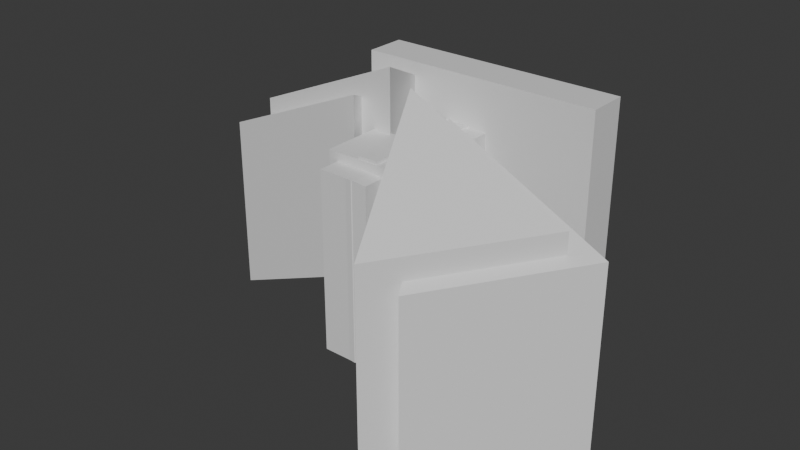 # Source: 14-floatpass-environment.blend  (saved by Blender 4.3.34; exported with 4.5.12 LTS)
import bpy
from mathutils import Matrix  # noqa: F401  (used for matrix-valued properties, if any)

bpy.ops.wm.read_factory_settings(use_empty=True)
scene = bpy.context.scene
scene.name = 'Scene'

# ---- collections
col_collection = bpy.data.collections.new('Collection'); scene.collection.children.link(col_collection)
col_collection_2 = bpy.data.collections.new('Collection 2'); scene.collection.children.link(col_collection_2)

# ---- materials (node trees are filled in below, after node groups)
mat_material = bpy.data.materials.new('Material')
mat_material.alpha_threshold = 0.0
mat_material.roughness = 0.5
mat_material.line_color = (0.0, 0.0, 0.0, 1.0)

# ---- node groups
ng_worldspaceextrude = bpy.data.node_groups.new('WorldspaceExtrude', 'GeometryNodeTree')
_s = ng_worldspaceextrude.interface.new_socket(name='Geometry', in_out='OUTPUT', socket_type='NodeSocketGeometry')
_s = ng_worldspaceextrude.interface.new_socket(name='Geometry', in_out='INPUT', socket_type='NodeSocketGeometry')
ng_worldspaceextrude.is_modifier = True
_N = ng_worldspaceextrude.nodes; _L = ng_worldspaceextrude.links
n0 = _N.new('NodeGroupInput'); n0.name = 'Group Input'; n0.location = (-280, 115)
n1 = _N.new('NodeGroupOutput'); n1.name = 'Group Output'; n1.location = (495, 70)
n2 = _N.new('GeometryNodeExtrudeMesh'); n2.name = 'Extrude Mesh'; n2.location = (-33, 131)
n2.inputs[4].default_value = False
n3 = _N.new('ShaderNodeCombineXYZ'); n3.name = 'Combine XYZ'; n3.location = (-228, 13)
n3.inputs[2].default_value = -500.0
n4 = _N.new('GeometryNodeJoinGeometry'); n4.name = 'Join Geometry'; n4.location = (331, 83)
n5 = _N.new('GeometryNodeFlipFaces'); n5.name = 'Flip Faces'; n5.location = (151, 148)
_L.new(n4.outputs[0], n1.inputs[0])
_L.new(n0.outputs[0], n2.inputs[0])
_L.new(n3.outputs[0], n2.inputs[2])
_L.new(n5.outputs[0], n4.inputs[0])
_L.new(n0.outputs[0], n4.inputs[0])
_L.new(n2.outputs[0], n5.inputs[0])
n1.is_active_output = True
ng_weightedextrude = bpy.data.node_groups.new('WeightedExtrude', 'GeometryNodeTree')
_s = ng_weightedextrude.interface.new_socket(name='Geometry', in_out='OUTPUT', socket_type='NodeSocketGeometry')
_s = ng_weightedextrude.interface.new_socket(name='Geometry', in_out='INPUT', socket_type='NodeSocketGeometry')
_s = ng_weightedextrude.interface.new_socket(name='ThicknessWeight', in_out='INPUT', socket_type='NodeSocketFloat')
_s.default_value = -12.0
_s.min_value = -1e+04
_s.max_value = 1e+04
_s = ng_weightedextrude.interface.new_socket(name='ThicknessMin', in_out='INPUT', socket_type='NodeSocketFloat')
_s.default_value = -50.0
_s.min_value = -1e+04
_s.max_value = 1e+04
_s = ng_weightedextrude.interface.new_socket(name='ThicknessMax', in_out='INPUT', socket_type='NodeSocketFloat')
_s.default_value = -50.0
_s.min_value = -1e+04
_s.max_value = 1e+04
ng_weightedextrude.is_modifier = True
_N = ng_weightedextrude.nodes; _L = ng_weightedextrude.links
n0 = _N.new('NodeGroupInput'); n0.name = 'Group Input'; n0.location = (-902, 64)
n1 = _N.new('NodeGroupOutput'); n1.name = 'Group Output'; n1.location = (814, 17)
n2 = _N.new('GeometryNodeExtrudeMesh'); n2.name = 'Extrude Mesh'; n2.location = (-143, -14)
n2.inputs[3].default_value = 0.0
n2.inputs[4].default_value = False
n3 = _N.new('ShaderNodeCombineXYZ'); n3.name = 'Combine XYZ'; n3.location = (-345, -258)
n4 = _N.new('GeometryNodeJoinGeometry'); n4.name = 'Join Geometry'; n4.location = (650, 30)
n5 = _N.new('GeometryNodeFlipFaces'); n5.name = 'Flip Faces'; n5.location = (417, -80)
n6 = _N.new('ShaderNodeMapRange'); n6.name = 'Map Range'; n6.location = (-597, -121)
n7 = _N.new('GeometryNodeSplitEdges'); n7.name = 'Split Edges'; n7.location = (-239, -438)
n8 = _N.new('GeometryNodeSetPosition'); n8.name = 'Set Position'; n8.location = (144, -89)
_L.new(n4.outputs[0], n1.inputs[0])
_L.new(n5.outputs[0], n4.inputs[0])
_L.new(n0.outputs[1], n6.inputs[0])
_L.new(n6.outputs[0], n3.inputs[2])
_L.new(n0.outputs[0], n2.inputs[0])
_L.new(n2.outputs[1], n8.inputs[1])
_L.new(n3.outputs[0], n8.inputs[3])
_L.new(n8.outputs[0], n5.inputs[0])
_L.new(n2.outputs[0], n8.inputs[0])
_L.new(n0.outputs[0], n4.inputs[0])
_L.new(n0.outputs[2], n6.inputs[3])
_L.new(n0.outputs[3], n6.inputs[4])
n1.is_active_output = True

# ---- material node trees
mat_material.use_nodes = True; mat_material.node_tree.nodes.clear()
_N = mat_material.node_tree.nodes; _L = mat_material.node_tree.links
n0 = _N.new('ShaderNodeOutputMaterial'); n0.name = 'Material Output'; n0.location = (300, 300)
n1 = _N.new('ShaderNodeBsdfPrincipled'); n1.name = 'Principled BSDF'; n1.location = (10, 300)
n1.inputs[3].default_value = 1.45
_L.new(n1.outputs[0], n0.inputs[0])
n0.is_active_output = True

# ---- world
world_world = bpy.data.worlds.new('World'); scene.world = world_world
world_world.use_nodes = True; world_world.node_tree.nodes.clear()
_N = world_world.node_tree.nodes; _L = world_world.node_tree.links
n0 = _N.new('ShaderNodeOutputWorld'); n0.name = 'World Output'; n0.location = (300, 300)
n1 = _N.new('ShaderNodeBackground'); n1.name = 'Background'; n1.location = (10, 300)
n1.inputs[0].default_value = (0.05088, 0.05088, 0.05088, 1.0)
_L.new(n1.outputs[0], n0.inputs[0])
n0.is_active_output = True
world_world.color = (0.05088, 0.05088, 0.05088)
world_world.sun_shadow_jitter_overblur = 0.0

# ---- meshes
me_cube = bpy.data.meshes.new('Cube')
me_cube.from_pydata([(42.16, 34.51, 0.01846), (-73.41, 34.51, 0.01846), (31.87, -183.2, 0.01846), (-73.41, -183.2, 0.01846), (-11.53, 53.12, 6.703), (-83.48, 53.12, 6.703), (-11.36, -60.46, 6.703), (-83.48, -46.67, 6.703), (-11.53, -32.96, 6.703), (-83.48, -32.96, 6.703), (-18.89, -22.46, 6.703), (-83.48, -22.46, 6.703), (42.16, -17.19, 0.01846), (-73.41, -17.19, 0.01846), (-73.41, -42.18, 0.01846), (26.0, -42.18, 0.01846), (-73.41, -134.9, 0.01846), (31.87, -134.9, 0.01846), (26.0, -115.4, 0.01846), (-73.41, -115.4, 0.01846)], [], [(13, 12, 0, 1), (11, 10, 4, 5), (7, 6, 8, 9), (9, 8, 10, 11), (14, 15, 12, 13), (19, 18, 15, 14), (3, 2, 17, 16), (16, 17, 18, 19)])
_uv = me_cube.uv_layers.new(name='UVMap')
_uv.uv.foreach_set('vector', [0.0, 0.9248, 1.0, 0.9248, 1.0, 1.0, 0.0, 1.0, 0.0, 0.414, 1.0, 0.414, 1.0, 1.0, 0.0, 1.0, 0.0, 0.0, 1.0, 0.0, 1.0, 0.3474, 0.0, 0.3474, 0.0, 0.3474, 1.0, 0.3474, 1.0, 0.414, 0.0, 0.414, 0.0, 0.8885, 1.0, 0.8885, 1.0, 0.9248, 0.0, 0.9248, 0.0, 0.782, 1.0, 0.782, 1.0, 0.8885, 0.0, 0.8885, 0.0, 0.7191, 1.0, 0.7191, 1.0, 0.7537, 0.0, 0.7537, 0.0, 0.7537, 1.0, 0.7537, 1.0, 0.782, 0.0, 0.782])
me_cube.materials.append(mat_material)
me_cube.use_mirror_vertex_groups = False
me_cube.update()
me_cube_001 = bpy.data.meshes.new('Cube.001')
me_cube_001.from_pydata([(-341.7, 28.33, 140.9), (352.4, 28.33, 140.9), (-341.7, 143.4, 140.9), (352.4, 143.4, 140.9), (54.75, -290.3, 215.2), (262.2, -718.2, 16.29), (512.2, -325.6, 16.29), (124.1, -236.6, 143.8), (331.5, -664.4, -55.09), (581.5, -271.8, -55.09), (-74.59, -210.0, 215.2), (-282.0, 217.8, 16.29), (-532.0, -174.7, 16.29), (-143.9, -263.8, 143.8), (-351.3, 164.1, -55.09), (-601.3, -228.5, -55.09)], [], [(0, 1, 3, 2), (4, 5, 6), (7, 8, 9), (10, 11, 12), (13, 14, 15)])
_uv = me_cube_001.uv_layers.new(name='UVMap')
_uv.uv.foreach_set('vector', [0.0, 0.0, 1.0, 0.0, 1.0, 1.0, 0.0, 1.0, 0.0, 0.0, 1.0, 0.0, 1.0, 1.0, 0.0, 0.0, 1.0, 0.0, 1.0, 1.0, 0.0, 0.0, 1.0, 0.0, 1.0, 1.0, 0.0, 0.0, 1.0, 0.0, 1.0, 1.0])
me_cube_001.materials.append(mat_material)
me_cube_001.use_mirror_x = True
me_cube_001.use_mirror_y = True
me_cube_001.use_mirror_vertex_groups = False
me_cube_001.update()
me_cube_007 = bpy.data.meshes.new('Cube.007')
me_cube_007.from_pydata([], [], [])
_uv = me_cube_007.uv_layers.new(name='UVMap')
_uv.uv.foreach_set('vector', [])
me_cube_007.materials.append(mat_material)
me_cube_007.use_mirror_vertex_groups = False
me_cube_007.update()
me_cube_008 = bpy.data.meshes.new('Cube.008')
me_cube_008.from_pydata([], [], [])
_uv = me_cube_008.uv_layers.new(name='UVMap')
_uv.uv.foreach_set('vector', [])
me_cube_008.materials.append(mat_material)
me_cube_008.use_mirror_x = True
me_cube_008.use_mirror_y = True
me_cube_008.use_mirror_vertex_groups = False
me_cube_008.update()
me_plane = bpy.data.meshes.new('Plane')
me_plane.from_pydata([], [], [])
_uv = me_plane.uv_layers.new(name='UVMap')
_uv.uv.foreach_set('vector', [])
me_plane.materials.append(mat_material)
me_plane.update()
me_cube_004 = bpy.data.meshes.new('Cube.004')
me_cube_004.from_pydata([(-104.3, -427.8, 15.5), (-104.3, -117.3, 15.5), (-53.75, -427.8, 15.5), (-53.75, -117.3, 15.5), (2.028, -427.8, 15.5), (2.028, -150.9, 15.5), (35.83, -181.5, 12.22), (35.83, -427.8, 12.22), (-25.48, -128.3, 15.5), (-25.48, -427.8, 15.5), (-129.8, -201.9, 40.28), (-129.8, -369.0, 40.28), (-129.8, -260.3, 27.73), (89.14, -260.3, 26.16), (-129.8, -186.9, 27.73), (89.14, -175.6, 26.16), (-25.27, -260.3, 27.73), (-25.27, -186.9, 27.73), (0.5148, -260.3, 28.65), (0.5148, -175.6, 28.65), (-11.15, -179.7, 28.65), (-11.15, -260.3, 28.65), (-13.37, -181.7, 27.73), (-13.37, -260.3, 27.73), (-6.38, -427.8, 15.5), (-6.38, -144.0, 15.5), (-8.097, -143.8, 15.5), (-8.097, -429.0, 15.5), (67.97, -369.0, 40.28), (2.6, -369.0, 40.28), (2.6, -201.9, 40.28), (-6.003, -369.0, 40.28), (-6.003, -199.2, 40.28), (-49.7, -369.0, 40.28), (-49.7, -199.2, 40.28), (-129.8, -221.2, 40.28), (67.97, -221.2, 40.28), (2.6, -221.2, 40.28), (-6.003, -219.0, 40.28), (-49.7, -219.0, 40.28), (64.18, -209.1, 33.71), (-1.189, -209.1, 33.71), (64.18, -236.5, 33.71), (-1.189, -236.5, 33.71), (34.51, -206.5, 33.71), (34.51, -236.5, 33.71), (28.61, -236.5, 33.71), (28.61, -209.1, 33.71), (18.2, -315.3, 47.68), (-37.97, -315.3, 47.68), (18.2, -367.2, 47.68), (-37.97, -367.2, 47.68), (-0.9313, -315.3, 47.68), (-0.9313, -367.2, 47.68), (-4.251, -367.2, 47.68), (-4.251, -313.0, 47.68)], [], [(0, 2, 3, 1), (24, 4, 5, 25), (4, 7, 6, 5), (2, 9, 8, 3), (18, 13, 15, 19), (12, 16, 17, 14), (21, 18, 19, 20), (23, 21, 20, 22), (16, 23, 22, 17), (27, 24, 25, 26), (9, 27, 26, 8), (38, 37, 30, 32), (39, 38, 32, 34), (35, 39, 34, 10), (11, 33, 39, 35), (33, 31, 38, 39), (31, 29, 37, 38), (29, 28, 36, 37), (45, 42, 40, 44), (46, 45, 44, 47), (43, 46, 47, 41), (53, 50, 48, 52), (54, 53, 52, 55), (51, 54, 55, 49)])
_uv = me_cube_004.uv_layers.new(name='UVMap')
_uv.uv.foreach_set('vector', [0.0, 0.0, 0.2827, 0.0, 0.2827, 1.0, 0.0, 1.0, 0.3772, 0.0, 0.394, 0.0, 0.394, 1.0, 0.3772, 1.0, 0.394, 0.0, 0.677, 0.0, 0.677, 1.0, 0.394, 1.0, 0.2827, 0.0, 0.3391, 0.0, 0.3391, 1.0, 0.2827, 1.0, 0.5952, 0.0, 1.0, 0.0, 1.0, 1.0, 0.5952, 1.0, 0.0, 0.0, 0.4775, 0.0, 0.4775, 1.0, 0.0, 1.0, 0.542, 0.0, 0.5952, 0.0, 0.5952, 1.0, 0.542, 1.0, 0.5318, 0.0, 0.542, 0.0, 0.542, 1.0, 0.5318, 1.0, 0.4775, 0.0, 0.5318, 0.0, 0.5318, 1.0, 0.4775, 1.0, 0.3738, 0.0, 0.3772, 0.0, 0.3772, 1.0, 0.3738, 1.0, 0.3391, 0.0, 0.3738, 0.0, 0.3738, 1.0, 0.3391, 1.0, 0.3053, 0.8358, 0.3345, 0.8358, 0.3345, 1.0, 0.3053, 1.0, 0.2725, 0.8358, 0.3053, 0.8358, 0.3053, 1.0, 0.2725, 1.0, 0.0, 0.8358, 0.2725, 0.8358, 0.2725, 1.0, 0.0, 1.0, 0.0, 0.0, 0.2725, 0.0, 0.2725, 0.8358, 0.0, 0.8358, 0.2725, 0.0, 0.3053, 0.0, 0.3053, 0.8358, 0.2725, 0.8358, 0.3053, 0.0, 0.3345, 0.0, 0.3345, 0.8358, 0.3053, 0.8358, 0.3345, 0.0, 0.4318, 0.0, 0.4318, 0.8358, 0.3345, 0.8358, 0.3876, 0.8358, 0.4318, 0.8358, 0.4318, 1.0, 0.3876, 1.0, 0.3788, 0.8358, 0.3876, 0.8358, 0.3876, 1.0, 0.3788, 1.0, 0.3345, 0.8358, 0.3788, 0.8358, 0.3788, 1.0, 0.3345, 1.0, 0.2941, 0.8358, 0.3053, 0.8358, 0.3053, 1.0, 0.2941, 1.0, 0.2922, 0.8358, 0.2941, 0.8358, 0.2941, 1.0, 0.2922, 1.0, 0.2725, 0.8358, 0.2922, 0.8358, 0.2922, 1.0, 0.2725, 1.0])
me_cube_004.materials.append(mat_material)
me_cube_004.use_mirror_vertex_groups = False
me_cube_004.update()
me_cube_002 = bpy.data.meshes.new('Cube.002')
me_cube_002.from_pydata([], [], [])
_uv = me_cube_002.uv_layers.new(name='UVMap')
_uv.uv.foreach_set('vector', [])
me_cube_002.update()

# ---- objects
ob_glyphenvironmentgrounda = bpy.data.objects.new('GlyphEnvironmentGroundA', me_cube)
ob_glyphenvironmentspikes = bpy.data.objects.new('GlyphEnvironmentSpikes', me_cube_001)
ob_glyphenvironmentborder = bpy.data.objects.new('GlyphEnvironmentBorder', me_cube_007)
ob_glyphenvironmentbg = bpy.data.objects.new('GlyphEnvironmentBG', me_cube_008)
ob_bridge = bpy.data.objects.new('Bridge', me_plane)
ob_glyphenvironmentgroundb = bpy.data.objects.new('GlyphEnvironmentGroundB', me_cube_004)
ob_cube = bpy.data.objects.new('Cube', me_cube_002)

# ---- transforms, parenting, visibility, modifiers, constraints
ob_glyphenvironmentgrounda.location = (0.0, 0.0, 0.0)
ob_glyphenvironmentgrounda.lock_rotations_4d = False
ob_glyphenvironmentgrounda.empty_display_type = 'ARROWS'
ob_glyphenvironmentgrounda.lineart.crease_threshold = 0.0
_vg = ob_glyphenvironmentgrounda.vertex_groups.new(name='ThicknessWeight')
_m = ob_glyphenvironmentgrounda.modifiers.new('GeometryNodes', 'NODES')
_m.node_group = ng_worldspaceextrude
_m = ob_glyphenvironmentgrounda.modifiers.new('Boolean', 'BOOLEAN')
_m.object = ob_cube
_m.use_self = True
_m.use_hole_tolerant = True
ob_glyphenvironmentspikes.location = (0.06122, -0.2029, -1.489e-07)
ob_glyphenvironmentspikes.lock_rotations_4d = False
ob_glyphenvironmentspikes.empty_display_type = 'ARROWS'
ob_glyphenvironmentspikes.lineart.crease_threshold = 0.0
ob_glyphenvironmentspikes.use_mesh_mirror_x = True
ob_glyphenvironmentspikes.use_mesh_mirror_y = True
_vg = ob_glyphenvironmentspikes.vertex_groups.new(name='ThicknessWeight')
_m = ob_glyphenvironmentspikes.modifiers.new('GeometryNodes', 'NODES')
_m.node_group = ng_worldspaceextrude
_m = ob_glyphenvironmentspikes.modifiers.new('Boolean.005', 'BOOLEAN')
_m.use_self = True
_m.use_hole_tolerant = True
_m = ob_glyphenvironmentspikes.modifiers.new('Boolean', 'BOOLEAN')
_m.use_self = True
_m.use_hole_tolerant = True
_m = ob_glyphenvironmentspikes.modifiers.new('Boolean.001', 'BOOLEAN')
_m.use_self = True
_m.use_hole_tolerant = True
_m = ob_glyphenvironmentspikes.modifiers.new('Boolean.002', 'BOOLEAN')
_m.use_self = True
_m.use_hole_tolerant = True
_m = ob_glyphenvironmentspikes.modifiers.new('Boolean.004', 'BOOLEAN')
_m.use_self = True
_m.use_hole_tolerant = True
ob_glyphenvironmentborder.location = (0.0, 0.0, 0.0)
ob_glyphenvironmentborder.lock_rotations_4d = False
ob_glyphenvironmentborder.empty_display_type = 'ARROWS'
ob_glyphenvironmentborder.lineart.crease_threshold = 0.0
_m = ob_glyphenvironmentborder.modifiers.new('GeometryNodes', 'NODES')
_m.node_group = ng_worldspaceextrude
ob_glyphenvironmentbg.location = (0.06122, -0.2029, -1.489e-07)
ob_glyphenvironmentbg.lock_rotations_4d = False
ob_glyphenvironmentbg.empty_display_type = 'ARROWS'
ob_glyphenvironmentbg.lineart.crease_threshold = 0.0
ob_glyphenvironmentbg.use_mesh_mirror_x = True
ob_glyphenvironmentbg.use_mesh_mirror_y = True
_m = ob_glyphenvironmentbg.modifiers.new('GeometryNodes', 'NODES')
_m.node_group = ng_worldspaceextrude
_m = ob_glyphenvironmentbg.modifiers.new('Boolean.005', 'BOOLEAN')
_m.use_self = True
_m.use_hole_tolerant = True
_m = ob_glyphenvironmentbg.modifiers.new('Boolean', 'BOOLEAN')
_m.use_self = True
_m.use_hole_tolerant = True
_m = ob_glyphenvironmentbg.modifiers.new('Boolean.001', 'BOOLEAN')
_m.use_self = True
_m.use_hole_tolerant = True
_m = ob_glyphenvironmentbg.modifiers.new('Boolean.002', 'BOOLEAN')
_m.use_self = True
_m.use_hole_tolerant = True
ob_bridge.location = (133.7, -62.13, 0.0)
_vg = ob_bridge.vertex_groups.new(name='ThicknessWeight')
_m = ob_bridge.modifiers.new('WeightedExtrude', 'NODES')
_m.node_group = ng_weightedextrude
_gi = [s.identifier for s in ng_weightedextrude.interface.items_tree if s.item_type == 'SOCKET' and s.in_out == 'INPUT']
_m[_gi[1] + '_use_attribute'] = True; _m[_gi[1] + '_attribute_name'] = 'ThicknessWeight'
_m[_gi[2]] = -10.0  # 'ThicknessMin'
_m.show_group_selector = False
_m.open_manage_panel = True
ob_glyphenvironmentgroundb.location = (0.0, 0.0, 0.0)
ob_glyphenvironmentgroundb.lock_rotations_4d = False
ob_glyphenvironmentgroundb.empty_display_type = 'ARROWS'
ob_glyphenvironmentgroundb.lineart.crease_threshold = 0.0
_vg = ob_glyphenvironmentgroundb.vertex_groups.new(name='ThicknessWeight')
_m = ob_glyphenvironmentgroundb.modifiers.new('GeometryNodes', 'NODES')
_m.node_group = ng_worldspaceextrude
_m = ob_glyphenvironmentgroundb.modifiers.new('Boolean', 'BOOLEAN')
_m.object = ob_cube
_m.use_self = True
_m.use_hole_tolerant = True
ob_cube.location = (17.82, -278.5, 0.0)
ob_cube.scale = (30.0, 30.0, 30.0)

# ---- collection membership
col_collection.objects.link(ob_glyphenvironmentgrounda)
col_collection.objects.link(ob_glyphenvironmentspikes)
col_collection.objects.link(ob_glyphenvironmentborder)
col_collection.objects.link(ob_glyphenvironmentbg)
col_collection.objects.link(ob_bridge)
col_collection.objects.link(ob_glyphenvironmentgroundb)
col_collection_2.objects.link(ob_cube)

# ---- scene / render settings (as saved in the file)
scene.frame_start = 1; scene.frame_end = 250; scene.frame_set(6)
scene.render.engine = 'BLENDER_EEVEE_NEXT'
bpy.context.view_layer.update()

# ---- added for rendering (the .blend has no active camera and no usable light): camera, sun
cam_auto = bpy.data.cameras.new('AutoCamera')
cam_auto.lens = 50.0
cam_auto.sensor_width = 36.0
cam_auto.clip_end = 27500.6
ob_auto_camera = bpy.data.objects.new('AutoCamera', cam_auto)
scene.collection.objects.link(ob_auto_camera)
ob_auto_camera.location = (1557.13, -2130.75, 1083.63)
ob_auto_camera.rotation_euler = (1.09748, -7.21219e-08, 0.694738)
scene.camera = ob_auto_camera
light_auto_sun = bpy.data.lights.new('AutoSun', 'SUN')
light_auto_sun.energy = 3.0
light_auto_sun.angle = 0.0523599
ob_auto_sun = bpy.data.objects.new('AutoSun', light_auto_sun)
scene.collection.objects.link(ob_auto_sun)
ob_auto_sun.rotation_euler = (0.872665, 0.174533, 0.523599)
bpy.context.view_layer.update()

